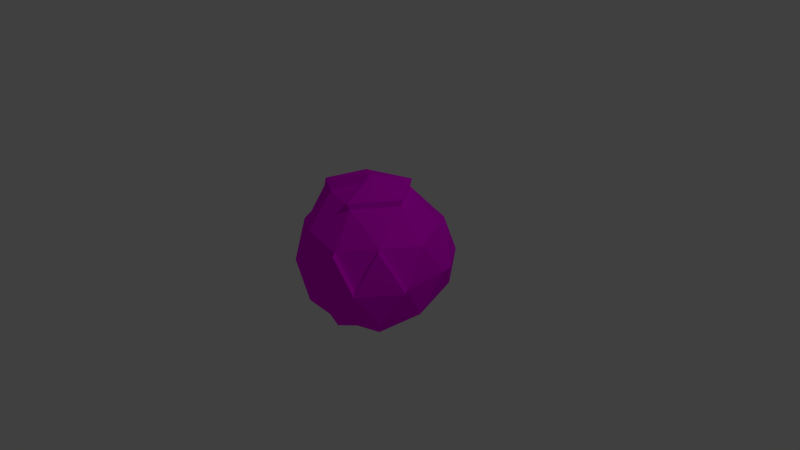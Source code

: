 # Source: SmallPlanet1.blend  (saved by Blender 2.75.0; exported with 4.5.12 LTS)
import bpy
from mathutils import Matrix  # noqa: F401  (used for matrix-valued properties, if any)

bpy.ops.wm.read_factory_settings(use_empty=True)
scene = bpy.context.scene
scene.name = 'Scene'

# ---- collections
col_collection_1 = bpy.data.collections.new('Collection 1'); scene.collection.children.link(col_collection_1)

# ---- images (referenced by path relative to the original .blend; pixels are not part of the script)
import os
ASSET_DIR = os.environ.get("B2B_ASSET_DIR", "")  # directory of the original .blend (textures are referenced by path, not embedded)
HERE = os.path.dirname(os.path.abspath(__file__))  # packed textures are extracted next to this script under _unpacked/

def load_image(name, relpath, width, height, colorspace="sRGB"):
    """Load a texture the original file referenced (path relative to the .blend, or extracted next to this script)."""
    p = next((c for c in (os.path.join(HERE, relpath), os.path.join(ASSET_DIR, relpath)) if relpath and os.path.exists(c)), "")
    if p:
        img = bpy.data.images.load(p, check_existing=True)
        img.name = name
    else:  # same state as the original file: an image datablock whose file is absent (Cycles renders it pink)
        img = bpy.data.images.new(name, width, height)
        img.source = "FILE"
        img.filepath = "//" + (relpath or name)
    img.colorspace_settings.name = colorspace
    return img
img_planettexture_png = load_image('PlanetTexture.png', 'PlanetTexture.png', 1024, 1024, 'sRGB')

# ---- materials (node trees are filled in below, after node groups)
mat_material_001 = bpy.data.materials.new('Material.001')
mat_material_001.alpha_threshold = 0.0
mat_material_001.roughness = 0.5

# ---- material node trees
mat_material_001.use_nodes = True; mat_material_001.node_tree.nodes.clear()
_N = mat_material_001.node_tree.nodes; _L = mat_material_001.node_tree.links
n0 = _N.new('ShaderNodeOutputMaterial'); n0.name = 'Material Output'; n0.location = (300, 300)
n1 = _N.new('ShaderNodeBsdfDiffuse'); n1.name = 'Diffuse BSDF'; n1.location = (10, 300)
n2 = _N.new('ShaderNodeTexImage'); n2.name = 'Image Texture'; n2.location = (-180, 300)
n2.width = 140
n2.image = img_planettexture_png
_L.new(n1.outputs[0], n0.inputs[0])
_L.new(n2.outputs[0], n1.inputs[0])
n0.is_active_output = True

# ---- world
world_world = bpy.data.worlds.new('World'); scene.world = world_world
world_world.color = (0.05088, 0.05088, 0.05088)
world_world.use_sun_shadow = False
world_world.sun_shadow_jitter_overblur = 0.0
world_world.cycles.sampling_method = 'MANUAL'
world_world.cycles.sample_map_resolution = 256

# ---- cameras
cam_camera = bpy.data.cameras.new('Camera')
cam_camera.clip_end = 100.0
cam_camera.lens = 35.0
cam_camera.sensor_width = 32.0
cam_camera.sensor_height = 18.0
cam_camera.ortho_scale = 7.314
cam_camera.dof.focus_distance = 0.0

# ---- lights
light_lamp = bpy.data.lights.new('Lamp', 'POINT')
light_lamp.transmission_factor = 0.0
light_lamp.cutoff_distance = 30.0
light_lamp.energy = 100.0
light_lamp.shadow_buffer_clip_start = 1.001
light_lamp.shadow_soft_size = 0.1
light_lamp.shadow_maximum_resolution = 0.006
light_lamp.use_absolute_resolution = True
light_lamp.cycles.use_multiple_importance_sampling = False

# ---- meshes
me_icosphere = bpy.data.meshes.new('Icosphere')
me_icosphere.from_pydata([(0.0, 0.0, -1.0), (0.7236, -0.5257, -0.4472), (-0.2764, -0.8506, -0.4472), (-0.8944, 0.0, -0.4472), (-0.2764, 0.8506, -0.4472), (0.7236, 0.5257, -0.4472), (0.2764, -0.8506, 0.4472), (-0.7236, -0.5257, 0.4472), (-0.7236, 0.5257, 0.4472), (0.2764, 0.8506, 0.4472), (0.8944, 0.0, 0.4472), (0.0, 0.0, 1.0), (-0.1625, -0.5, -0.8507), (0.4253, -0.309, -0.8507), (0.2629, -0.809, -0.5257), (0.8506, 0.0, -0.5257), (0.4253, 0.309, -0.8507), (-0.5257, 0.0, -0.8507), (-0.6882, -0.5, -0.5257), (-0.1625, 0.5, -0.8507), (-0.6882, 0.5, -0.5257), (0.2629, 0.809, -0.5257), (0.9511, -0.309, 0.0), (0.9511, 0.309, 0.0), (0.0, -1.0, 0.0), (0.5878, -0.809, 0.0), (-0.9511, -0.309, 0.0), (-0.5878, -0.809, 0.0), (-0.5878, 0.809, 0.0), (0.0, 1.0, 0.0), (0.6882, -0.5, 0.5257), (-0.2629, -0.809, 0.5257), (-0.8506, 0.0, 0.5257), (-0.2629, 0.809, 0.5257), (0.6882, 0.5, 0.5257), (0.1625, -0.5, 0.8507), (0.5257, 0.0, 0.8507), (-0.4253, -0.309, 0.8507), (-0.4253, 0.309, 0.8507), (0.1625, 0.5, 0.8507), (1.009, -0.39, -0.007014), (0.7818, -0.6067, -0.4542), (0.646, -0.89, -0.007014), (0.3346, -0.9317, 0.4402), (0.3211, -0.89, -0.5328), (0.05821, -1.081, -0.007014), (0.7464, -0.581, 0.5187), (0.3645, 0.8676, -0.4302), (0.7415, 0.6358, -0.366), (0.6304, 0.8676, -2.856e-08), (0.1494, 1.024, -2.856e-08), (0.3755, 0.9017, 0.366), (0.9276, 0.4584, -2.856e-08), (0.7125, 0.6147, 0.4302), (-0.7963, -0.5287, -0.4911), (-1.021, 0.01709, -0.4054), (-1.083, -0.3202, 0.08276), (-1.083, 0.3544, 0.08276), (-0.835, 0.591, 0.5709), (-0.9736, 0.01709, 0.6566), (0.5288, 0.01709, 0.928), (-0.04511, 0.01709, 1.091), (-0.5094, 0.3544, 0.928), (-0.619, 0.01709, -0.8458), (-0.7963, 0.5629, -0.4911), (-0.6867, 0.9002, 0.08276), (0.1322, -0.5287, 0.928), (-0.5094, -0.3202, 1.011), (0.1322, 0.5629, 0.928)], [], [(0, 13, 12), (1, 13, 15), (0, 12, 17), (0, 17, 19), (0, 19, 16), (1, 15, 22), (2, 14, 24), (3, 18, 26), (4, 20, 28), (5, 21, 47, 48), (6, 24, 45, 43), (2, 24, 27), (26, 32, 59, 56), (4, 28, 29), (34, 23, 52, 53), (6, 30, 35), (7, 31, 37), (8, 28, 65, 58), (9, 33, 39), (10, 34, 36), (32, 37, 67, 59), (36, 34, 39), (34, 9, 39), (36, 39, 68, 60), (39, 33, 38), (33, 8, 38), (17, 18, 54, 63), (3, 26, 56, 55), (32, 7, 37), (37, 35, 11), (37, 31, 35), (31, 6, 35), (20, 17, 63, 64), (35, 30, 36), (30, 10, 36), (23, 34, 10), (21, 29, 50, 47), (23, 5, 48, 52), (29, 33, 9), (29, 28, 33), (28, 8, 33), (18, 3, 55, 54), (38, 8, 58, 62), (26, 7, 32), (27, 31, 7), (27, 24, 31), (24, 6, 31), (25, 30, 6), (25, 6, 43, 42), (22, 10, 30), (29, 9, 51, 50), (9, 34, 53, 51), (21, 4, 29), (35, 36, 60, 66), (28, 20, 64, 65), (37, 11, 61, 67), (26, 27, 7), (26, 18, 27), (18, 2, 27), (14, 1, 41, 44), (1, 22, 40, 41), (30, 25, 42, 46), (22, 23, 10), (22, 15, 23), (15, 5, 23), (16, 21, 5), (16, 19, 21), (19, 4, 21), (19, 20, 4), (19, 17, 20), (39, 38, 62, 68), (11, 35, 66, 61), (17, 12, 18), (12, 2, 18), (15, 16, 5), (15, 13, 16), (13, 0, 16), (12, 14, 2), (12, 13, 14), (13, 1, 14), (41, 40, 42), (42, 40, 46), (45, 42, 43), (45, 44, 42), (44, 41, 42), (24, 14, 44, 45), (22, 30, 46, 40), (48, 47, 49), (48, 49, 52), (52, 49, 53), (49, 51, 53), (49, 50, 51), (49, 47, 50), (55, 56, 57), (58, 59, 62), (60, 68, 61), (68, 62, 61), (62, 67, 61), (62, 59, 67), (66, 60, 61), (57, 59, 58), (57, 56, 59), (65, 57, 58), (65, 64, 57), (64, 55, 57), (63, 55, 64), (63, 54, 55)])
_uv = me_icosphere.uv_layers.new(name='UVMap')
_uv.uv.foreach_set('vector', [0.7923, 0.07353, 0.9421, 0.07353, 0.9421, 0.2233, 0.7923, 0.07353, 0.9421, 0.07353, 0.9421, 0.2233, 0.7923, 0.07353, 0.9421, 0.07353, 0.9421, 0.2233, 0.7923, 0.07353, 0.9421, 0.07353, 0.9421, 0.2233, 0.7923, 0.07353, 0.9421, 0.07353, 0.9421, 0.2233, 0.7923, 0.07353, 0.9421, 0.07353, 0.9421, 0.2233, 0.7923, 0.07353, 0.9421, 0.07353, 0.9421, 0.2233, 0.7923, 0.07353, 0.9421, 0.07353, 0.9421, 0.2233, 0.7923, 0.07353, 0.9421, 0.07353, 0.9421, 0.2233, 0.9402, 0.9597, 0.927, 0.9597, 0.927, 0.9466, 0.9402, 0.9466, 0.9402, 0.9597, 0.927, 0.9597, 0.927, 0.9466, 0.9402, 0.9466, 0.7923, 0.07353, 0.9421, 0.07353, 0.9421, 0.2233, 0.9402, 0.9597, 0.927, 0.9597, 0.927, 0.9466, 0.9402, 0.9466, 0.7923, 0.07353, 0.9421, 0.07353, 0.9421, 0.2233, 0.9402, 0.9597, 0.927, 0.9597, 0.927, 0.9466, 0.9402, 0.9466, 0.7923, 0.07353, 0.9421, 0.07353, 0.9421, 0.2233, 0.7923, 0.07353, 0.9421, 0.07353, 0.9421, 0.2233, 0.9402, 0.9597, 0.927, 0.9597, 0.927, 0.9466, 0.9402, 0.9466, 0.7923, 0.07353, 0.9421, 0.07353, 0.9421, 0.2233, 0.7923, 0.07353, 0.9421, 0.07353, 0.9421, 0.2233, 0.9402, 0.9597, 0.927, 0.9597, 0.927, 0.9466, 0.9402, 0.9466, 0.7923, 0.07353, 0.9421, 0.07353, 0.9421, 0.2233, 0.7923, 0.07353, 0.9421, 0.07353, 0.9421, 0.2233, 0.9402, 0.9597, 0.927, 0.9597, 0.927, 0.9466, 0.9402, 0.9466, 0.7923, 0.07353, 0.9421, 0.07353, 0.9421, 0.2233, 0.7923, 0.07353, 0.9421, 0.07353, 0.9421, 0.2233, 0.9402, 0.9597, 0.927, 0.9597, 0.927, 0.9466, 0.9402, 0.9466, 0.9402, 0.9597, 0.927, 0.9597, 0.927, 0.9466, 0.9402, 0.9466, 0.7923, 0.07353, 0.9421, 0.07353, 0.9421, 0.2233, 0.7923, 0.07353, 0.9421, 0.07353, 0.9421, 0.2233, 0.7923, 0.07353, 0.9421, 0.07353, 0.9421, 0.2233, 0.7923, 0.07353, 0.9421, 0.07353, 0.9421, 0.2233, 0.9402, 0.9597, 0.927, 0.9597, 0.927, 0.9466, 0.9402, 0.9466, 0.7923, 0.07353, 0.9421, 0.07353, 0.9421, 0.2233, 0.7923, 0.07353, 0.9421, 0.07353, 0.9421, 0.2233, 0.7923, 0.07353, 0.9421, 0.07353, 0.9421, 0.2233, 0.9402, 0.9597, 0.927, 0.9597, 0.927, 0.9466, 0.9402, 0.9466, 0.9402, 0.9597, 0.927, 0.9597, 0.927, 0.9466, 0.9402, 0.9466, 0.7923, 0.07353, 0.9421, 0.07353, 0.9421, 0.2233, 0.7923, 0.07353, 0.9421, 0.07353, 0.9421, 0.2233, 0.7923, 0.07353, 0.9421, 0.07353, 0.9421, 0.2233, 0.9402, 0.9597, 0.927, 0.9597, 0.927, 0.9466, 0.9402, 0.9466, 0.9402, 0.9597, 0.927, 0.9597, 0.927, 0.9466, 0.9402, 0.9466, 0.7923, 0.07353, 0.9421, 0.07353, 0.9421, 0.2233, 0.7923, 0.07353, 0.9421, 0.07353, 0.9421, 0.2233, 0.7923, 0.07353, 0.9421, 0.07353, 0.9421, 0.2233, 0.7923, 0.07353, 0.9421, 0.07353, 0.9421, 0.2233, 0.7923, 0.07353, 0.9421, 0.07353, 0.9421, 0.2233, 0.9402, 0.9597, 0.927, 0.9597, 0.927, 0.9466, 0.9402, 0.9466, 0.7923, 0.07353, 0.9421, 0.07353, 0.9421, 0.2233, 0.9402, 0.9597, 0.927, 0.9597, 0.927, 0.9466, 0.9402, 0.9466, 0.9402, 0.9597, 0.927, 0.9597, 0.927, 0.9466, 0.9402, 0.9466, 0.7923, 0.07353, 0.9421, 0.07353, 0.9421, 0.2233, 0.9402, 0.9597, 0.927, 0.9597, 0.927, 0.9466, 0.9402, 0.9466, 0.9402, 0.9597, 0.927, 0.9597, 0.927, 0.9466, 0.9402, 0.9466, 0.9402, 0.9597, 0.927, 0.9597, 0.927, 0.9466, 0.9402, 0.9466, 0.7923, 0.07353, 0.9421, 0.07353, 0.9421, 0.2233, 0.7923, 0.07353, 0.9421, 0.07353, 0.9421, 0.2233, 0.7923, 0.07353, 0.9421, 0.07353, 0.9421, 0.2233, 0.9402, 0.9597, 0.927, 0.9597, 0.927, 0.9466, 0.9402, 0.9466, 0.9402, 0.9597, 0.927, 0.9597, 0.927, 0.9466, 0.9402, 0.9466, 0.9402, 0.9597, 0.927, 0.9597, 0.927, 0.9466, 0.9402, 0.9466, 0.7923, 0.07353, 0.9421, 0.07353, 0.9421, 0.2233, 0.7923, 0.07353, 0.9421, 0.07353, 0.9421, 0.2233, 0.7923, 0.07353, 0.9421, 0.07353, 0.9421, 0.2233, 0.7923, 0.07353, 0.9421, 0.07353, 0.9421, 0.2233, 0.7923, 0.07353, 0.9421, 0.07353, 0.9421, 0.2233, 0.7923, 0.07353, 0.9421, 0.07353, 0.9421, 0.2233, 0.7923, 0.07353, 0.9421, 0.07353, 0.9421, 0.2233, 0.7923, 0.07353, 0.9421, 0.07353, 0.9421, 0.2233, 0.9402, 0.9597, 0.927, 0.9597, 0.927, 0.9466, 0.9402, 0.9466, 0.9402, 0.9597, 0.927, 0.9597, 0.927, 0.9466, 0.9402, 0.9466, 0.7923, 0.07353, 0.9421, 0.07353, 0.9421, 0.2233, 0.7923, 0.07353, 0.9421, 0.07353, 0.9421, 0.2233, 0.7923, 0.07353, 0.9421, 0.07353, 0.9421, 0.2233, 0.7923, 0.07353, 0.9421, 0.07353, 0.9421, 0.2233, 0.7923, 0.07353, 0.9421, 0.07353, 0.9421, 0.2233, 0.7923, 0.07353, 0.9421, 0.07353, 0.9421, 0.2233, 0.7923, 0.07353, 0.9421, 0.07353, 0.9421, 0.2233, 0.7923, 0.07353, 0.9421, 0.07353, 0.9421, 0.2233, 0.03245, 0.9348, 0.06911, 0.9348, 0.06911, 0.9715, 0.03245, 0.9348, 0.06911, 0.9348, 0.06911, 0.9715, 0.03245, 0.9348, 0.06911, 0.9348, 0.06911, 0.9715, 0.03245, 0.9348, 0.06911, 0.9348, 0.06911, 0.9715, 0.03245, 0.9348, 0.06911, 0.9348, 0.06911, 0.9715, 0.9402, 0.9597, 0.927, 0.9597, 0.927, 0.9466, 0.9402, 0.9466, 0.9402, 0.9597, 0.927, 0.9597, 0.927, 0.9466, 0.9402, 0.9466, 0.03245, 0.9348, 0.06911, 0.9348, 0.06911, 0.9715, 0.03245, 0.9348, 0.06911, 0.9348, 0.06911, 0.9715, 0.03245, 0.9348, 0.06911, 0.9348, 0.06911, 0.9715, 0.03245, 0.9348, 0.06911, 0.9348, 0.06911, 0.9715, 0.03245, 0.9348, 0.06911, 0.9348, 0.06911, 0.9715, 0.03245, 0.9348, 0.06911, 0.9348, 0.06911, 0.9715, 0.03245, 0.9348, 0.06911, 0.9348, 0.06911, 0.9715, 0.03245, 0.9348, 0.06911, 0.9348, 0.06911, 0.9715, 0.03245, 0.9348, 0.06911, 0.9348, 0.06911, 0.9715, 0.03245, 0.9348, 0.06911, 0.9348, 0.06911, 0.9715, 0.03245, 0.9348, 0.06911, 0.9348, 0.06911, 0.9715, 0.03245, 0.9348, 0.06911, 0.9348, 0.06911, 0.9715, 0.03245, 0.9348, 0.06911, 0.9348, 0.06911, 0.9715, 0.03245, 0.9348, 0.06911, 0.9348, 0.06911, 0.9715, 0.03245, 0.9348, 0.06911, 0.9348, 0.06911, 0.9715, 0.03245, 0.9348, 0.06911, 0.9348, 0.06911, 0.9715, 0.03245, 0.9348, 0.06911, 0.9348, 0.06911, 0.9715, 0.03245, 0.9348, 0.06911, 0.9348, 0.06911, 0.9715, 0.03245, 0.9348, 0.06911, 0.9348, 0.06911, 0.9715, 0.03245, 0.9348, 0.06911, 0.9348, 0.06911, 0.9715])
me_icosphere.materials.append(mat_material_001)
me_icosphere.use_remesh_preserve_volume = False
me_icosphere.use_remesh_preserve_attributes = False
me_icosphere.use_mirror_vertex_groups = False
me_icosphere.update()

# ---- objects
ob_icosphere = bpy.data.objects.new('Icosphere', me_icosphere)
ob_lamp = bpy.data.objects.new('Lamp', light_lamp)
ob_camera = bpy.data.objects.new('Camera', cam_camera)

# ---- transforms, parenting, visibility, modifiers, constraints
ob_icosphere.location = (0.0, 0.0, 0.0)
ob_icosphere.lineart.crease_threshold = 0.0
ob_lamp.location = (4.076, 1.005, 5.904)
ob_lamp.rotation_euler = (0.6503, 0.05522, 1.866)
ob_lamp.lock_rotations_4d = False
ob_lamp.empty_display_type = 'ARROWS'
ob_lamp.color = (0.0, 0.0, 0.0, 0.0)
ob_lamp.lineart.crease_threshold = 0.0
ob_camera.location = (7.481, -6.508, 5.344)
ob_camera.rotation_euler = (1.109, 0.01082, 0.8149)
ob_camera.lock_rotations_4d = False
ob_camera.empty_display_type = 'ARROWS'
ob_camera.color = (0.0, 0.0, 0.0, 0.0)
ob_camera.display_type = 'WIRE'
ob_camera.lineart.crease_threshold = 0.0

# ---- collection membership
col_collection_1.objects.link(ob_icosphere)
col_collection_1.objects.link(ob_lamp)
col_collection_1.objects.link(ob_camera)

# ---- scene / render settings (as saved in the file)
scene.camera = ob_camera
scene.frame_start = 1; scene.frame_end = 250; scene.frame_set(1)
scene.render.engine = 'CYCLES'
scene.render.resolution_percentage = 50
scene.render.dither_intensity = 0.0
scene.cycles.use_denoising = False
scene.cycles.samples = 10
scene.cycles.sampling_pattern = 'TABULATED_SOBOL'
scene.cycles.light_sampling_threshold = 0.0
scene.cycles.use_adaptive_sampling = False
scene.cycles.use_light_tree = False
scene.cycles.blur_glossy = 0.0
scene.cycles.pixel_filter_type = 'GAUSSIAN'
scene.cycles.sample_clamp_indirect = 0.0
scene.view_settings.view_transform = 'Standard'
bpy.context.view_layer.update()
